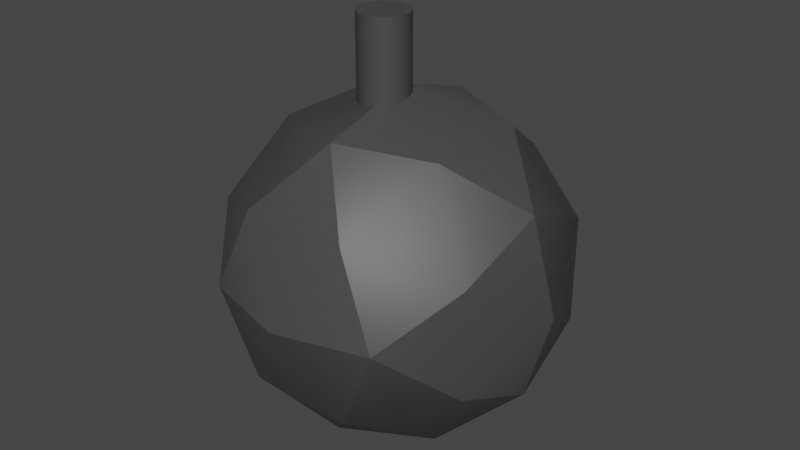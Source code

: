 # Source: bomb.blend  (saved by Blender 2.83.18; exported with 4.5.12 LTS)
import bpy
from mathutils import Matrix  # noqa: F401  (used for matrix-valued properties, if any)

bpy.ops.wm.read_factory_settings(use_empty=True)
scene = bpy.context.scene
scene.name = 'Scene'

# ---- collections
col_collection = bpy.data.collections.new('Collection'); scene.collection.children.link(col_collection)

# ---- materials (node trees are filled in below, after node groups)
mat_custom1 = bpy.data.materials.new('custom1')
mat_custom1.use_backface_culling = True
mat_custom1.use_transparent_shadow = False
mat_custom1.diffuse_color = (0.06178, 0.06178, 0.06178, 1.0)

# ---- material node trees
mat_custom1.use_nodes = True; mat_custom1.node_tree.nodes.clear()
_N = mat_custom1.node_tree.nodes; _L = mat_custom1.node_tree.links
n0 = _N.new('ShaderNodeBsdfPrincipled'); n0.name = 'Principled BSDF'; n0.location = (10, 300)
n0.distribution = 'GGX'
n0.subsurface_method = 'BURLEY'
n0.inputs[0].default_value = (0.06178, 0.06178, 0.06178, 1.0)
n0.inputs[3].default_value = 1.45
n0.inputs[27].default_value = (0.0, 0.0, 0.0, 1.0)
n0.inputs[28].default_value = 1.0
n1 = _N.new('ShaderNodeOutputMaterial'); n1.name = 'Material Output'; n1.location = (320, 270)
_L.new(n0.outputs[0], n1.inputs[0])
n1.is_active_output = True

# ---- world
world_world = bpy.data.worlds.new('World'); scene.world = world_world
world_world.use_nodes = True; world_world.node_tree.nodes.clear()
_N = world_world.node_tree.nodes; _L = world_world.node_tree.links
n0 = _N.new('ShaderNodeOutputWorld'); n0.name = 'World Output'; n0.location = (300, 300)
n1 = _N.new('ShaderNodeBackground'); n1.name = 'Background'; n1.location = (10, 300)
n1.inputs[0].default_value = (0.05088, 0.05088, 0.05088, 1.0)
_L.new(n1.outputs[0], n0.inputs[0])
n0.is_active_output = True
world_world.color = (0.05088, 0.05088, 0.05088)
world_world.use_sun_shadow = False
world_world.sun_shadow_jitter_overblur = 0.0

# ---- meshes
me_mesh_0 = bpy.data.meshes.new('Mesh_0')
me_mesh_0.from_pydata([(-0.4045, 0.25, 0.6545), (-0.5, 2.888e-15, 0.5), (-0.4253, 2.888e-15, 0.7629), (-0.4045, 0.25, 0.3455), (-0.4253, 2.888e-15, 0.2371), (-0.2629, 0.4253, 0.5), (-0.25, -0.1545, 0.9045), (-0.4045, -0.25, 0.6545), (-0.1545, -0.4045, 0.75), (-1.083e-15, -0.2629, 0.9253), (-0.25, -0.1545, 0.9045), (-0.1545, -0.4045, 0.75), (-0.4253, 2.888e-15, 0.7629), (-0.1545, -0.4045, 0.75), (-0.4045, -0.25, 0.6545), (-0.2629, -0.4253, 0.5), (-0.1545, 0.4045, 0.75), (-0.2629, 0.4253, 0.5), (-0.4045, 0.25, 0.6545), (-0.25, 0.1545, 0.9045), (-0.1545, 0.4045, 0.75), (-0.4045, 0.25, 0.6545), (-1.083e-15, 0.2629, 0.9253), (-0.1545, 0.4045, 0.75), (-0.25, 0.1545, 0.9045), (-0.4253, 2.888e-15, 0.7629), (0.4253, 2.888e-15, 0.2371), (0.25, -0.1545, 0.09549), (0.25, 0.1545, 0.09549), (-1.083e-15, 2.888e-15, 1.924e-30), (-1.083e-15, -0.2629, 0.07467), (-1.083e-15, 0.2629, 0.07467), (-1.083e-15, 2.888e-15, 1.0), (-0.25, 0.1545, 0.9045), (-0.25, -0.1545, 0.9045), (-1.083e-15, 0.2629, 0.9253), (-1.083e-15, -0.2629, 0.9253), (-0.4253, 2.888e-15, 0.7629), (-1.083e-15, 0.2629, 0.07467), (-0.25, 0.1545, 0.09549), (-0.1545, 0.4045, 0.25), (-0.4045, 0.25, 0.3455), (-0.1545, 0.4045, 0.25), (-0.25, 0.1545, 0.09549), (-0.4253, 2.888e-15, 0.2371), (-0.2629, 0.4253, 0.5), (-0.1545, 0.4045, 0.25), (-0.4045, 0.25, 0.3455), (-0.2629, -0.4253, 0.5), (-0.4045, -0.25, 0.3455), (-0.1545, -0.4045, 0.25), (-0.4045, -0.25, 0.3455), (-0.25, -0.1545, 0.09549), (-0.1545, -0.4045, 0.25), (-1.083e-15, -0.2629, 0.07467), (-0.1545, -0.4045, 0.25), (-0.25, -0.1545, 0.09549), (-0.4253, 2.888e-15, 0.2371), (0.25, -0.1545, 0.09549), (0.1545, -0.4045, 0.25), (-1.083e-15, -0.2629, 0.07467), (0.4045, -0.25, 0.3455), (0.1545, -0.4045, 0.25), (0.25, -0.1545, 0.09549), (0.4253, 2.888e-15, 0.2371), (0.2629, -0.4253, 0.5), (0.1545, -0.4045, 0.25), (0.4045, -0.25, 0.3455), (0.2629, 0.4253, 0.5), (0.1545, 0.4045, 0.25), (-1.083e-15, 0.5, 0.5), (-0.1545, 0.4045, 0.25), (-1.083e-15, 0.2629, 0.07467), (-0.2629, 0.4253, 0.5), (0.4253, 2.888e-15, 0.7629), (0.25, 0.1545, 0.9045), (0.25, -0.1545, 0.9045), (-1.083e-15, 2.888e-15, 1.0), (-1.083e-15, -0.2629, 0.9253), (-1.083e-15, 0.2629, 0.9253), (-1.083e-15, -0.5, 0.5), (0.1545, -0.4045, 0.25), (0.2629, -0.4253, 0.5), (-0.1545, -0.4045, 0.25), (-1.083e-15, -0.2629, 0.07467), (-0.2629, -0.4253, 0.5), (0.4045, 0.25, 0.6545), (0.4253, 2.888e-15, 0.7629), (0.5, 2.888e-15, 0.5), (0.4045, 0.25, 0.3455), (0.4253, 2.888e-15, 0.2371), (0.2629, 0.4253, 0.5), (0.4045, 0.25, 0.6545), (0.25, 0.1545, 0.9045), (0.4253, 2.888e-15, 0.7629), (0.1545, 0.4045, 0.75), (0.25, 0.1545, 0.9045), (0.1545, 0.4045, 0.75), (-1.083e-15, 0.2629, 0.9253), (0.1545, 0.4045, 0.75), (0.4045, 0.25, 0.6545), (0.2629, 0.4253, 0.5), (-1.083e-15, 2.888e-15, 1.924e-30), (-0.25, -0.1545, 0.09549), (-0.25, 0.1545, 0.09549), (-1.083e-15, -0.2629, 0.07467), (-0.4253, 2.888e-15, 0.2371), (-1.083e-15, 0.2629, 0.07467), (-0.5, 2.888e-15, 0.5), (-0.4045, -0.25, 0.3455), (-0.4045, -0.25, 0.6545), (-0.4253, 2.888e-15, 0.7629), (-0.4253, 2.888e-15, 0.2371), (-0.2629, -0.4253, 0.5), (0.4045, -0.25, 0.6545), (0.2629, -0.4253, 0.5), (0.4045, -0.25, 0.3455), (0.5, 2.888e-15, 0.5), (0.4253, 2.888e-15, 0.7629), (0.4253, 2.888e-15, 0.2371), (-0.1545, 0.4045, 0.75), (-1.083e-15, 0.5, 0.5), (-0.2629, 0.4253, 0.5), (0.1545, 0.4045, 0.75), (0.2629, 0.4253, 0.5), (-1.083e-15, 0.2629, 0.9253), (0.4045, 0.25, 0.3455), (0.4253, 2.888e-15, 0.2371), (0.25, 0.1545, 0.09549), (0.1545, 0.4045, 0.25), (0.25, 0.1545, 0.09549), (-1.083e-15, 0.2629, 0.07467), (0.1545, 0.4045, 0.25), (0.2629, 0.4253, 0.5), (0.4045, 0.25, 0.3455), (0.1545, 0.4045, 0.25), (-1.083e-15, -0.2629, 0.9253), (-0.1545, -0.4045, 0.75), (0.1545, -0.4045, 0.75), (-1.083e-15, -0.5, 0.5), (0.2629, -0.4253, 0.5), (-0.2629, -0.4253, 0.5), (0.25, -0.1545, 0.9045), (-1.083e-15, -0.2629, 0.9253), (0.1545, -0.4045, 0.75), (0.25, -0.1545, 0.9045), (0.1545, -0.4045, 0.75), (0.4045, -0.25, 0.6545), (0.4253, 2.888e-15, 0.7629), (0.1545, -0.4045, 0.75), (0.2629, -0.4253, 0.5), (0.4045, -0.25, 0.6545), (-0.09755, -0.04663, 1.2), (-0.09035, -0.064, 0.2), (-0.09035, -0.064, 1.2), (-0.09755, -0.04663, 0.2), (-0.1, -0.028, 1.2), (-0.1, -0.028, 0.2), (-0.09755, -0.009365, 1.2), (-0.09755, -0.009365, 0.2), (-0.09035, 0.008, 1.2), (-0.09035, 0.008, 0.2), (-0.07891, -0.07891, 0.2), (-0.07891, -0.07891, 1.2), (-0.07891, 0.02291, 1.2), (-0.07891, 0.02291, 0.2), (-0.07891, 0.02291, 1.2), (-0.064, 0.03435, 0.2), (-0.07891, 0.02291, 0.2), (-0.064, 0.03435, 1.2), (-0.04663, 0.04155, 0.2), (-0.04663, 0.04155, 1.2), (-0.028, 0.044, 0.2), (-0.028, 0.044, 1.2), (-0.009365, 0.04155, 0.2), (-0.009365, 0.04155, 1.2), (-0.07891, -0.07891, 0.2), (-0.064, -0.09035, 1.2), (-0.07891, -0.07891, 1.2), (-0.064, -0.09035, 0.2), (-0.04663, -0.09755, 1.2), (-0.04663, -0.09755, 0.2), (-0.028, -0.1, 1.2), (-0.028, -0.1, 0.2), (-0.009365, -0.09755, 1.2), (-0.009365, -0.09755, 0.2), (0.008, 0.03435, 0.2), (0.008, 0.03435, 1.2), (0.02291, 0.02291, 0.2), (0.02291, 0.02291, 1.2), (0.03435, 0.008, 1.2), (0.02291, 0.02291, 0.2), (0.02291, 0.02291, 1.2), (0.03435, 0.008, 0.2), (0.04155, -0.009365, 1.2), (0.04155, -0.009365, 0.2), (0.044, -0.028, 1.2), (0.044, -0.028, 0.2), (0.04155, -0.04663, 1.2), (0.04155, -0.04663, 0.2), (0.03435, -0.064, 1.2), (0.03435, -0.064, 0.2), (0.02291, -0.07891, 1.2), (0.02291, -0.07891, 0.2), (0.02291, -0.07891, 1.2), (0.008, -0.09035, 0.2), (0.02291, -0.07891, 0.2), (0.008, -0.09035, 1.2), (-0.09755, -0.009365, 0.2), (-0.09755, -0.04663, 0.2), (-0.1, -0.028, 0.2), (-0.09755, -0.04663, 0.2), (-0.09755, -0.009365, 0.2), (-0.09035, -0.064, 0.2), (-0.09035, -0.064, 0.2), (-0.09755, -0.009365, 0.2), (-0.09035, 0.008, 0.2), (-0.09035, -0.064, 0.2), (-0.09035, 0.008, 0.2), (-0.07891, -0.07891, 0.2), (-0.07891, -0.07891, 0.2), (-0.09035, 0.008, 0.2), (-0.07891, 0.02291, 0.2), (-0.07891, -0.07891, 0.2), (-0.07891, 0.02291, 0.2), (-0.064, -0.09035, 0.2), (-0.064, -0.09035, 0.2), (-0.07891, 0.02291, 0.2), (-0.064, 0.03435, 0.2), (-0.064, -0.09035, 0.2), (-0.064, 0.03435, 0.2), (-0.04663, -0.09755, 0.2), (-0.04663, -0.09755, 0.2), (-0.064, 0.03435, 0.2), (-0.04663, 0.04155, 0.2), (-0.04663, -0.09755, 0.2), (-0.04663, 0.04155, 0.2), (-0.028, 0.044, 0.2), (-0.04663, -0.09755, 0.2), (-0.028, 0.044, 0.2), (-0.028, -0.1, 0.2), (-0.028, -0.1, 0.2), (-0.028, 0.044, 0.2), (-0.009365, 0.04155, 0.2), (-0.028, -0.1, 0.2), (-0.009365, 0.04155, 0.2), (-0.009365, -0.09755, 0.2), (-0.009365, -0.09755, 0.2), (-0.009365, 0.04155, 0.2), (0.008, -0.09035, 0.2), (0.008, -0.09035, 0.2), (-0.009365, 0.04155, 0.2), (0.008, 0.03435, 0.2), (0.008, -0.09035, 0.2), (0.008, 0.03435, 0.2), (0.02291, -0.07891, 0.2), (0.02291, -0.07891, 0.2), (0.008, 0.03435, 0.2), (0.02291, 0.02291, 0.2), (0.02291, -0.07891, 0.2), (0.02291, 0.02291, 0.2), (0.03435, -0.064, 0.2), (0.03435, -0.064, 0.2), (0.02291, 0.02291, 0.2), (0.03435, 0.008, 0.2), (0.03435, -0.064, 0.2), (0.03435, 0.008, 0.2), (0.04155, -0.04663, 0.2), (0.04155, -0.04663, 0.2), (0.03435, 0.008, 0.2), (0.04155, -0.009365, 0.2), (0.04155, -0.04663, 0.2), (0.04155, -0.009365, 0.2), (0.044, -0.028, 0.2), (-0.09755, -0.04663, 1.2), (-0.09755, -0.009365, 1.2), (-0.1, -0.028, 1.2), (-0.09755, -0.009365, 1.2), (-0.09755, -0.04663, 1.2), (-0.09035, -0.064, 1.2), (-0.09755, -0.009365, 1.2), (-0.09035, -0.064, 1.2), (-0.09035, 0.008, 1.2), (-0.09035, 0.008, 1.2), (-0.09035, -0.064, 1.2), (-0.07891, -0.07891, 1.2), (-0.07891, 0.02291, 1.2), (-0.07891, 0.02291, 1.2), (-0.07891, -0.07891, 1.2), (-0.064, -0.09035, 1.2), (-0.07891, 0.02291, 1.2), (-0.064, -0.09035, 1.2), (-0.064, 0.03435, 1.2), (-0.064, 0.03435, 1.2), (-0.064, -0.09035, 1.2), (-0.04663, -0.09755, 1.2), (-0.064, 0.03435, 1.2), (-0.04663, -0.09755, 1.2), (-0.04663, 0.04155, 1.2), (-0.04663, 0.04155, 1.2), (-0.04663, -0.09755, 1.2), (-0.028, -0.1, 1.2), (-0.04663, 0.04155, 1.2), (-0.028, -0.1, 1.2), (-0.028, 0.044, 1.2), (-0.028, 0.044, 1.2), (-0.028, -0.1, 1.2), (-0.009365, -0.09755, 1.2), (-0.028, 0.044, 1.2), (-0.009365, -0.09755, 1.2), (-0.009365, 0.04155, 1.2), (-0.009365, 0.04155, 1.2), (-0.009365, -0.09755, 1.2), (0.008, -0.09035, 1.2), (0.008, 0.03435, 1.2), (0.008, 0.03435, 1.2), (0.008, -0.09035, 1.2), (0.02291, -0.07891, 1.2), (0.008, 0.03435, 1.2), (0.02291, -0.07891, 1.2), (0.02291, 0.02291, 1.2), (0.02291, 0.02291, 1.2), (0.02291, -0.07891, 1.2), (0.03435, -0.064, 1.2), (0.02291, 0.02291, 1.2), (0.03435, -0.064, 1.2), (0.03435, 0.008, 1.2), (0.03435, 0.008, 1.2), (0.03435, -0.064, 1.2), (0.04155, -0.04663, 1.2), (0.03435, 0.008, 1.2), (0.04155, -0.04663, 1.2), (0.04155, -0.009365, 1.2), (0.04155, -0.009365, 1.2), (0.04155, -0.04663, 1.2), (0.044, -0.028, 1.2)], [], [(0, 1, 2), (3, 1, 0), (3, 4, 1), (5, 3, 0), (6, 7, 8), (9, 10, 11), (12, 7, 6), (13, 14, 15), (16, 17, 18), (19, 20, 21), (22, 23, 24), (21, 25, 19), (26, 27, 28), (27, 29, 28), (27, 30, 29), (28, 29, 31), (32, 33, 34), (35, 33, 32), (32, 34, 36), (33, 37, 34), (38, 39, 40), (41, 42, 43), (41, 43, 44), (45, 46, 47), (48, 49, 50), (51, 52, 53), (54, 55, 56), (57, 52, 51), (58, 59, 60), (61, 62, 63), (64, 61, 63), (65, 66, 67), (68, 69, 70), (70, 69, 71), (69, 72, 71), (70, 71, 73), (74, 75, 76), (75, 77, 76), (76, 77, 78), (75, 79, 77), (80, 81, 82), (80, 83, 81), (83, 84, 81), (85, 83, 80), (86, 87, 88), (86, 88, 89), (89, 88, 90), (91, 86, 89), (92, 93, 94), (93, 92, 95), (96, 97, 98), (99, 100, 101), (102, 103, 104), (105, 103, 102), (103, 106, 104), (102, 104, 107), (108, 109, 110), (108, 110, 111), (112, 109, 108), (109, 113, 110), (114, 115, 116), (117, 114, 116), (118, 114, 117), (117, 116, 119), (120, 121, 122), (123, 121, 120), (123, 124, 121), (125, 123, 120), (126, 127, 128), (126, 128, 129), (130, 131, 132), (133, 134, 135), (136, 137, 138), (137, 139, 138), (138, 139, 140), (137, 141, 139), (142, 143, 144), (145, 146, 147), (148, 145, 147), (149, 150, 151), (152, 153, 154), (153, 152, 155), (156, 155, 152), (155, 156, 157), (158, 157, 156), (157, 158, 159), (160, 159, 158), (159, 160, 161), (162, 154, 153), (154, 162, 163), (164, 161, 160), (161, 164, 165), (166, 167, 168), (167, 166, 169), (169, 170, 167), (170, 169, 171), (171, 172, 170), (172, 171, 173), (173, 174, 172), (174, 173, 175), (176, 177, 178), (177, 176, 179), (179, 180, 177), (180, 179, 181), (181, 182, 180), (182, 181, 183), (183, 184, 182), (184, 183, 185), (175, 186, 174), (186, 175, 187), (187, 188, 186), (188, 187, 189), (190, 191, 192), (191, 190, 193), (194, 193, 190), (193, 194, 195), (196, 195, 194), (195, 196, 197), (198, 197, 196), (197, 198, 199), (200, 199, 198), (199, 200, 201), (202, 201, 200), (201, 202, 203), (204, 205, 206), (205, 204, 207), (207, 185, 205), (185, 207, 184), (208, 209, 210), (211, 212, 213), (214, 215, 216), (217, 218, 219), (220, 221, 222), (223, 224, 225), (226, 227, 228), (229, 230, 231), (232, 233, 234), (235, 236, 237), (238, 239, 240), (241, 242, 243), (244, 245, 246), (247, 248, 249), (250, 251, 252), (253, 254, 255), (256, 257, 258), (259, 260, 261), (262, 263, 264), (265, 266, 267), (268, 269, 270), (271, 272, 273), (274, 275, 276), (277, 278, 279), (280, 281, 282), (283, 284, 285), (283, 285, 286), (287, 288, 289), (290, 291, 292), (293, 294, 295), (296, 297, 298), (299, 300, 301), (302, 303, 304), (305, 306, 307), (308, 309, 310), (311, 312, 313), (311, 313, 314), (315, 316, 317), (318, 319, 320), (321, 322, 323), (324, 325, 326), (327, 328, 329), (330, 331, 332), (333, 334, 335)])
me_mesh_0.polygons.foreach_set('use_smooth', [1, 1, 1, 1, 1, 1, 1, 1, 1, 1, 1, 1, 1, 1, 1, 1, 1, 1, 1, 1, 1, 1, 1, 1, 1, 1, 1, 1, 1, 1, 1, 1, 1, 1, 1, 1, 1, 1, 1, 1, 1, 1, 1, 1, 1, 1, 1, 1, 1, 1, 1, 1, 1, 1, 1, 1, 1, 1, 1, 1, 1, 1, 1, 1, 1, 1, 1, 1, 1, 1, 1, 1, 1, 1, 1, 1, 1, 1, 1, 1, 1, 1, 1, 1, 1, 1, 1, 1, 1, 1, 1, 1, 1, 1, 1, 1, 1, 1, 1, 1, 1, 1, 1, 1, 1, 1, 1, 1, 1, 1, 1, 1, 1, 1, 1, 1, 1, 1, 1, 1, 1, 1, 1, 1, 1, 1, 1, 1, 0, 0, 0, 0, 0, 0, 0, 0, 1, 0, 0, 0, 0, 0, 0, 0, 0, 0, 0, 0, 0, 0, 0, 0, 0, 0, 0, 0, 0, 0, 1, 0, 0, 0, 0, 0, 0, 0, 0, 0, 0, 0, 0, 0])
_uv = me_mesh_0.uv_layers.new(name='UVMap')
_uv.uv.foreach_set('vector', [4.75, 0.6545, 5.0, 0.5, 5.0, 0.7629, 4.75, 0.3455, 5.0, 0.5, 4.75, 0.6545, 4.75, 0.3455, 5.0, 0.2371, 5.0, 0.5, 4.575, 0.5, 4.75, 0.3455, 4.75, 0.6545, 5.155, 0.9045, 5.25, 0.6545, 5.405, 0.75, 1.0, -5.263, 0.75, -5.155, 0.8455, -5.405, 5.0, 0.7629, 5.25, 0.6545, 5.155, 0.9045, 0.8455, 0.75, 0.5955, 0.6545, 0.7371, 0.5, -0.8455, 0.75, -0.7371, 0.5, -0.5955, 0.6545, 4.845, 0.9045, 4.595, 0.75, 4.75, 0.6545, 1.0, -4.737, 0.8455, -4.595, 0.75, -4.845, 4.75, 0.6545, 5.0, 0.7629, 4.845, 0.9045, 1.425, 5.0, 1.25, 5.155, 1.25, 4.845, 1.25, 5.155, 1.0, 5.0, 1.25, 4.845, 1.25, 5.155, 1.0, 5.263, 1.0, 5.0, 1.25, 4.845, 1.0, 5.0, 1.0, 4.737, 1.0, -5.0, 0.75, -4.845, 0.75, -5.155, 1.0, -4.737, 0.75, -4.845, 1.0, -5.0, 1.0, -5.0, 0.75, -5.155, 1.0, -5.263, 0.75, -4.845, 0.5747, -5.0, 0.75, -5.155, 1.0, 4.737, 0.75, 4.845, 0.8455, 4.595, 4.75, 0.3455, 4.595, 0.25, 4.845, 0.09549, 4.75, 0.3455, 4.845, 0.09549, 5.0, 0.2371, -0.7371, 0.5, -0.8455, 0.25, -0.5955, 0.3455, 0.7371, 0.5, 0.5955, 0.3455, 0.8455, 0.25, 5.25, 0.3455, 5.155, 0.09549, 5.405, 0.25, 1.0, 5.263, 0.8455, 5.405, 0.75, 5.155, 5.0, 0.2371, 5.155, 0.09549, 5.25, 0.3455, 1.25, 5.155, 1.155, 5.405, 1.0, 5.263, -5.25, 0.3455, -5.405, 0.25, -5.155, 0.09549, -5.0, 0.2371, -5.25, 0.3455, -5.155, 0.09549, 1.263, 0.5, 1.155, 0.25, 1.405, 0.3455, -1.263, 0.5, -1.155, 0.25, -1.0, 0.5, -1.0, 0.5, -1.155, 0.25, -0.8455, 0.25, -1.155, 0.25, -1.0, 0.07467, -0.8455, 0.25, -1.0, 0.5, -0.8455, 0.25, -0.7371, 0.5, 1.425, -5.0, 1.25, -4.845, 1.25, -5.155, 1.25, -4.845, 1.0, -5.0, 1.25, -5.155, 1.25, -5.155, 1.0, -5.0, 1.0, -5.263, 1.25, -4.845, 1.0, -4.737, 1.0, -5.0, 1.0, 0.5, 1.155, 0.25, 1.263, 0.5, 1.0, 0.5, 0.8455, 0.25, 1.155, 0.25, 0.8455, 0.25, 1.0, 0.07467, 1.155, 0.25, 0.7371, 0.5, 0.8455, 0.25, 1.0, 0.5, -4.75, 0.6545, -5.0, 0.7629, -5.0, 0.5, -4.75, 0.6545, -5.0, 0.5, -4.75, 0.3455, -4.75, 0.3455, -5.0, 0.5, -5.0, 0.2371, -4.575, 0.5, -4.75, 0.6545, -4.75, 0.3455, -4.75, 0.6545, -4.845, 0.9045, -5.0, 0.7629, -4.845, 0.9045, -4.75, 0.6545, -4.595, 0.75, 1.25, -4.845, 1.155, -4.595, 1.0, -4.737, -1.155, 0.75, -1.405, 0.6545, -1.263, 0.5, 1.0, 5.0, 0.75, 5.155, 0.75, 4.845, 1.0, 5.263, 0.75, 5.155, 1.0, 5.0, 0.75, 5.155, 0.5747, 5.0, 0.75, 4.845, 1.0, 5.0, 0.75, 4.845, 1.0, 4.737, 5.0, 0.5, 5.25, 0.3455, 5.25, 0.6545, 5.0, 0.5, 5.25, 0.6545, 5.0, 0.7629, 5.0, 0.2371, 5.25, 0.3455, 5.0, 0.5, 5.25, 0.3455, 5.425, 0.5, 5.25, 0.6545, -5.25, 0.6545, -5.425, 0.5, -5.25, 0.3455, -5.0, 0.5, -5.25, 0.6545, -5.25, 0.3455, -5.0, 0.7629, -5.25, 0.6545, -5.0, 0.5, -5.0, 0.5, -5.25, 0.3455, -5.0, 0.2371, -0.8455, 0.75, -1.0, 0.5, -0.7371, 0.5, -1.155, 0.75, -1.0, 0.5, -0.8455, 0.75, -1.155, 0.75, -1.263, 0.5, -1.0, 0.5, -1.0, 0.9253, -1.155, 0.75, -0.8455, 0.75, -4.75, 0.3455, -5.0, 0.2371, -4.845, 0.09549, -4.75, 0.3455, -4.845, 0.09549, -4.595, 0.25, 1.25, 4.845, 1.0, 4.737, 1.155, 4.595, -1.263, 0.5, -1.405, 0.3455, -1.155, 0.25, 1.0, 0.9253, 0.8455, 0.75, 1.155, 0.75, 0.8455, 0.75, 1.0, 0.5, 1.155, 0.75, 1.155, 0.75, 1.0, 0.5, 1.263, 0.5, 0.8455, 0.75, 0.7371, 0.5, 1.0, 0.5, 1.25, -5.155, 1.0, -5.263, 1.155, -5.405, -5.155, 0.9045, -5.405, 0.75, -5.25, 0.6545, -5.0, 0.7629, -5.155, 0.9045, -5.25, 0.6545, 1.155, 0.75, 1.263, 0.5, 1.405, 0.6545, 0.04663, 1.2, 0.064, 0.2, 0.064, 1.2, 0.064, 0.2, 0.04663, 1.2, 0.04663, 0.2, 0.028, 1.2, 0.04663, 0.2, 0.04663, 1.2, 0.04663, 0.2, 0.028, 1.2, 0.028, 0.2, 0.009365, 1.2, 0.028, 0.2, 0.028, 1.2, 0.028, 0.2, 0.009365, 1.2, 0.009365, 0.2, -0.008, 1.2, 0.009365, 0.2, 0.009365, 1.2, 0.009365, 0.2, -0.008, 1.2, -0.008, 0.2, 0.07891, 0.2, 0.064, 1.2, 0.064, 0.2, 0.064, 1.2, 0.07891, 0.2, 0.07891, 1.2, -0.02291, 1.2, -0.008, 0.2, -0.008, 1.2, -0.008, 0.2, -0.02291, 1.2, -0.02291, 0.2, 0.07891, 1.2, 0.064, 0.2, 0.07891, 0.2, 0.064, 0.2, 0.07891, 1.2, 0.064, 1.2, 0.064, 1.2, 0.04663, 0.2, 0.064, 0.2, 0.04663, 0.2, 0.064, 1.2, 0.04663, 1.2, 0.04663, 1.2, 0.028, 0.2, 0.04663, 0.2, 0.028, 0.2, 0.04663, 1.2, 0.028, 1.2, 0.028, 1.2, 0.009365, 0.2, 0.028, 0.2, 0.009365, 0.2, 0.028, 1.2, 0.009365, 1.2, -0.07891, 0.2, -0.064, 1.2, -0.07891, 1.2, -0.064, 1.2, -0.07891, 0.2, -0.064, 0.2, -0.064, 0.2, -0.04663, 1.2, -0.064, 1.2, -0.04663, 1.2, -0.064, 0.2, -0.04663, 0.2, -0.04663, 0.2, -0.028, 1.2, -0.04663, 1.2, -0.028, 1.2, -0.04663, 0.2, -0.028, 0.2, -0.028, 0.2, -0.009365, 1.2, -0.028, 1.2, -0.009365, 1.2, -0.028, 0.2, -0.009365, 0.2, 0.009365, 1.2, -0.008, 0.2, 0.009365, 0.2, -0.008, 0.2, 0.009365, 1.2, -0.008, 1.2, -0.008, 1.2, -0.02291, 0.2, -0.008, 0.2, -0.02291, 0.2, -0.008, 1.2, -0.02291, 1.2, 0.008, 1.2, 0.02291, 0.2, 0.02291, 1.2, 0.02291, 0.2, 0.008, 1.2, 0.008, 0.2, -0.009365, 1.2, 0.008, 0.2, 0.008, 1.2, 0.008, 0.2, -0.009365, 1.2, -0.009365, 0.2, -0.028, 1.2, -0.009365, 0.2, -0.009365, 1.2, -0.009365, 0.2, -0.028, 1.2, -0.028, 0.2, -0.04663, 1.2, -0.028, 0.2, -0.028, 1.2, -0.028, 0.2, -0.04663, 1.2, -0.04663, 0.2, -0.064, 1.2, -0.04663, 0.2, -0.04663, 1.2, -0.04663, 0.2, -0.064, 1.2, -0.064, 0.2, -0.07891, 1.2, -0.064, 0.2, -0.064, 1.2, -0.064, 0.2, -0.07891, 1.2, -0.07891, 0.2, 0.02291, 1.2, 0.008, 0.2, 0.02291, 0.2, 0.008, 0.2, 0.02291, 1.2, 0.008, 1.2, 0.008, 1.2, -0.009365, 0.2, 0.008, 0.2, -0.009365, 0.2, 0.008, 1.2, -0.009365, 1.2, -0.09755, 0.009365, -0.09755, 0.04663, -0.1, 0.028, -0.09755, 0.04663, -0.09755, 0.009365, -0.09035, 0.064, -0.09035, 0.064, -0.09755, 0.009365, -0.09035, -0.008, -0.09035, 0.064, -0.09035, -0.008, -0.07891, 0.07891, -0.07891, 0.07891, -0.09035, -0.008, -0.07891, -0.02291, -0.07891, 0.07891, -0.07891, -0.02291, -0.064, 0.09035, -0.064, 0.09035, -0.07891, -0.02291, -0.064, -0.03435, -0.064, 0.09035, -0.064, -0.03435, -0.04663, 0.09755, -0.04663, 0.09755, -0.064, -0.03435, -0.04663, -0.04155, -0.04663, 0.09755, -0.04663, -0.04155, -0.028, -0.044, -0.04663, 0.09755, -0.028, -0.044, -0.028, 0.1, -0.028, 0.1, -0.028, -0.044, -0.009365, -0.04155, -0.028, 0.1, -0.009365, -0.04155, -0.009365, 0.09755, -0.009365, 0.09755, -0.009365, -0.04155, 0.008, 0.09035, 0.008, 0.09035, -0.009365, -0.04155, 0.008, -0.03435, 0.008, 0.09035, 0.008, -0.03435, 0.02291, 0.07891, 0.02291, 0.07891, 0.008, -0.03435, 0.02291, -0.02291, 0.02291, 0.07891, 0.02291, -0.02291, 0.03435, 0.064, 0.03435, 0.064, 0.02291, -0.02291, 0.03435, -0.008, 0.03435, 0.064, 0.03435, -0.008, 0.04155, 0.04663, 0.04155, 0.04663, 0.03435, -0.008, 0.04155, 0.009365, 0.04155, 0.04663, 0.04155, 0.009365, 0.044, 0.028, -0.09755, -0.04663, -0.09755, -0.009365, -0.1, -0.028, -0.09755, -0.009365, -0.09755, -0.04663, -0.09035, -0.064, -0.09755, -0.009365, -0.09035, -0.064, -0.09035, 0.008, -0.09035, 0.008, -0.09035, -0.064, -0.07891, -0.07891, -0.09035, 0.008, -0.07891, -0.07891, -0.07891, 0.02291, -0.07891, 0.02291, -0.07891, -0.07891, -0.064, -0.09035, -0.07891, 0.02291, -0.064, -0.09035, -0.064, 0.03435, -0.064, 0.03435, -0.064, -0.09035, -0.04663, -0.09755, -0.064, 0.03435, -0.04663, -0.09755, -0.04663, 0.04155, -0.04663, 0.04155, -0.04663, -0.09755, -0.028, -0.1, -0.04663, 0.04155, -0.028, -0.1, -0.028, 0.044, -0.028, 0.044, -0.028, -0.1, -0.009365, -0.09755, -0.028, 0.044, -0.009365, -0.09755, -0.009365, 0.04155, -0.009365, 0.04155, -0.009365, -0.09755, 0.008, -0.09035, -0.009365, 0.04155, 0.008, -0.09035, 0.008, 0.03435, 0.008, 0.03435, 0.008, -0.09035, 0.02291, -0.07891, 0.008, 0.03435, 0.02291, -0.07891, 0.02291, 0.02291, 0.02291, 0.02291, 0.02291, -0.07891, 0.03435, -0.064, 0.02291, 0.02291, 0.03435, -0.064, 0.03435, 0.008, 0.03435, 0.008, 0.03435, -0.064, 0.04155, -0.04663, 0.03435, 0.008, 0.04155, -0.04663, 0.04155, -0.009365, 0.04155, -0.009365, 0.04155, -0.04663, 0.044, -0.028])
me_mesh_0.materials.append(mat_custom1)
me_mesh_0.use_remesh_fix_poles = True
me_mesh_0.use_remesh_preserve_attributes = False
me_mesh_0.use_mirror_vertex_groups = False
me_mesh_0.update()
me_mesh_0.normals_split_custom_set([tuple(v) for v in zip(*[iter([-0.9108, 0.4031, 0.08942, -0.966, 0.2585, 1.025e-08, -0.9435, 0.1947, 0.268, -0.9108, 0.4031, -0.08942, -0.966, 0.2585, 1.025e-08, -0.9108, 0.4031, 0.08942, -0.9108, 0.4031, -0.08942, -0.9435, 0.1947, -0.268, -0.966, 0.2585, 1.025e-08, -0.7779, 0.6284, 0.0, -0.9108, 0.4031, -0.08942, -0.9108, 0.4031, 0.08942, -0.5629, -0.5076, 0.6523, -0.6523, -0.5629, 0.5076, -0.5076, -0.6523, 0.5629, -0.3151, -0.5831, 0.7488, -0.5629, -0.5076, 0.6523, -0.5076, -0.6523, 0.5629, -0.7488, -0.3151, 0.5831, -0.6523, -0.5629, 0.5076, -0.5629, -0.5076, 0.6523, -0.5076, -0.6523, 0.5629, -0.6523, -0.5629, 0.5076, -0.5831, -0.7488, 0.3151, -0.5076, 0.6523, 0.5629, -0.5831, 0.7488, 0.3151, -0.6523, 0.5629, 0.5076, -0.5629, 0.5076, 0.6523, -0.5076, 0.6523, 0.5629, -0.6523, 0.5629, 0.5076, -0.3151, 0.5831, 0.7488, -0.5076, 0.6523, 0.5629, -0.5629, 0.5076, 0.6523, -0.6523, 0.5629, 0.5076, -0.7488, 0.3151, 0.5831, -0.5629, 0.5076, 0.6523, 0.6284, 0.0, -0.7779, 0.4031, -0.08942, -0.9108, 0.4031, 0.08942, -0.9108, 0.4031, -0.08942, -0.9108, 0.2585, 0.0, -0.966, 0.4031, 0.08942, -0.9108, 0.4031, -0.08942, -0.9108, 0.1947, -0.268, -0.9435, 0.2585, 0.0, -0.966, 0.4031, 0.08942, -0.9108, 0.2585, 0.0, -0.966, 0.1947, 0.268, -0.9435, -0.2585, -1.025e-08, 0.966, -0.4031, 0.08942, 0.9108, -0.4031, -0.08942, 0.9108, -0.1947, 0.268, 0.9435, -0.4031, 0.08942, 0.9108, -0.2585, -1.025e-08, 0.966, -0.2585, -1.025e-08, 0.966, -0.4031, -0.08942, 0.9108, -0.1947, -0.268, 0.9435, -0.4031, 0.08942, 0.9108, -0.6284, 0.0, 0.7779, -0.4031, -0.08942, 0.9108, -0.3151, 0.5831, -0.7488, -0.5629, 0.5076, -0.6523, -0.5076, 0.6523, -0.5629, -0.6523, 0.5629, -0.5076, -0.5076, 0.6523, -0.5629, -0.5629, 0.5076, -0.6523, -0.6523, 0.5629, -0.5076, -0.5629, 0.5076, -0.6523, -0.7488, 0.3151, -0.5831, -0.5831, 0.7488, -0.3151, -0.5076, 0.6523, -0.5629, -0.6523, 0.5629, -0.5076, -0.5831, -0.7488, -0.3151, -0.6523, -0.5629, -0.5076, -0.5076, -0.6523, -0.5629, -0.6523, -0.5629, -0.5076, -0.5629, -0.5076, -0.6523, -0.5076, -0.6523, -0.5629, -0.3151, -0.5831, -0.7488, -0.5076, -0.6523, -0.5629, -0.5629, -0.5076, -0.6523, -0.7488, -0.3151, -0.5831, -0.5629, -0.5076, -0.6523, -0.6523, -0.5629, -0.5076, 0.5629, -0.5076, -0.6523, 0.5076, -0.6523, -0.5629, 0.3151, -0.5831, -0.7488, 0.6523, -0.5629, -0.5076, 0.5076, -0.6523, -0.5629, 0.5629, -0.5076, -0.6523, 0.7488, -0.3151, -0.5831, 0.6523, -0.5629, -0.5076, 0.5629, -0.5076, -0.6523, 0.5831, -0.7488, -0.3151, 0.5076, -0.6523, -0.5629, 0.6523, -0.5629, -0.5076, 0.268, 0.9435, -0.1947, 0.08942, 0.9108, -0.4031, 0.0, 0.966, -0.2585, 0.0, 0.966, -0.2585, 0.08942, 0.9108, -0.4031, -0.08942, 0.9108, -0.4031, 0.08942, 0.9108, -0.4031, 0.0, 0.7779, -0.6284, -0.08942, 0.9108, -0.4031, 0.0, 0.966, -0.2585, -0.08942, 0.9108, -0.4031, -0.268, 0.9435, -0.1947, 0.6284, 0.0, 0.7779, 0.4031, 0.08942, 0.9108, 0.4031, -0.08942, 0.9108, 0.4031, 0.08942, 0.9108, 0.2585, 0.0, 0.966, 0.4031, -0.08942, 0.9108, 0.4031, -0.08942, 0.9108, 0.2585, 0.0, 0.966, 0.1947, -0.268, 0.9435, 0.4031, 0.08942, 0.9108, 0.1947, 0.268, 0.9435, 0.2585, 0.0, 0.966, 0.0, -0.966, -0.2585, 0.08942, -0.9108, -0.4031, 0.268, -0.9435, -0.1947, 0.0, -0.966, -0.2585, -0.08942, -0.9108, -0.4031, 0.08942, -0.9108, -0.4031, -0.08942, -0.9108, -0.4031, 0.0, -0.7779, -0.6284, 0.08942, -0.9108, -0.4031, -0.268, -0.9435, -0.1947, -0.08942, -0.9108, -0.4031, 0.0, -0.966, -0.2585, 0.9108, 0.4031, 0.08942, 0.9435, 0.1947, 0.268, 0.966, 0.2585, 1.025e-08, 0.9108, 0.4031, 0.08942, 0.966, 0.2585, 1.025e-08, 0.9108, 0.4031, -0.08942, 0.9108, 0.4031, -0.08942, 0.966, 0.2585, 1.025e-08, 0.9435, 0.1947, -0.268, 0.7779, 0.6284, 0.0, 0.9108, 0.4031, 0.08942, 0.9108, 0.4031, -0.08942, 0.6523, 0.5629, 0.5076, 0.5629, 0.5076, 0.6523, 0.7488, 0.3151, 0.5831, 0.5629, 0.5076, 0.6523, 0.6523, 0.5629, 0.5076, 0.5076, 0.6523, 0.5629, 0.5629, 0.5076, 0.6523, 0.5076, 0.6523, 0.5629, 0.3151, 0.5831, 0.7488, 0.5076, 0.6523, 0.5629, 0.6523, 0.5629, 0.5076, 0.5831, 0.7488, 0.3151, -0.2585, 0.0, -0.966, -0.4031, -0.08942, -0.9108, -0.4031, 0.08942, -0.9108, -0.1947, -0.268, -0.9435, -0.4031, -0.08942, -0.9108, -0.2585, 0.0, -0.966, -0.4031, -0.08942, -0.9108, -0.6284, 0.0, -0.7779, -0.4031, 0.08942, -0.9108, -0.2585, 0.0, -0.966, -0.4031, 0.08942, -0.9108, -0.1947, 0.268, -0.9435, -0.966, -0.2585, 1.025e-08, -0.9108, -0.4031, -0.08942, -0.9108, -0.4031, 0.08942, -0.966, -0.2585, 1.025e-08, -0.9108, -0.4031, 0.08942, -0.9435, -0.1947, 0.268, -0.9435, -0.1947, -0.268, -0.9108, -0.4031, -0.08942, -0.966, -0.2585, 1.025e-08, -0.9108, -0.4031, -0.08942, -0.7779, -0.6284, 0.0, -0.9108, -0.4031, 0.08942, 0.9108, -0.4031, 0.08942, 0.7779, -0.6284, 0.0, 0.9108, -0.4031, -0.08942, 0.966, -0.2585, 1.025e-08, 0.9108, -0.4031, 0.08942, 0.9108, -0.4031, -0.08942, 0.9435, -0.1947, 0.268, 0.9108, -0.4031, 0.08942, 0.966, -0.2585, 1.025e-08, 0.966, -0.2585, 1.025e-08, 0.9108, -0.4031, -0.08942, 0.9435, -0.1947, -0.268, -0.08942, 0.9108, 0.4031, 0.0, 0.966, 0.2585, -0.268, 0.9435, 0.1947, 0.08942, 0.9108, 0.4031, 0.0, 0.966, 0.2585, -0.08942, 0.9108, 0.4031, 0.08942, 0.9108, 0.4031, 0.268, 0.9435, 0.1947, 0.0, 0.966, 0.2585, 0.0, 0.7779, 0.6284, 0.08942, 0.9108, 0.4031, -0.08942, 0.9108, 0.4031, 0.6523, 0.5629, -0.5076, 0.7488, 0.3151, -0.5831, 0.5629, 0.5076, -0.6523, 0.6523, 0.5629, -0.5076, 0.5629, 0.5076, -0.6523, 0.5076, 0.6523, -0.5629, 0.5629, 0.5076, -0.6523, 0.3151, 0.5831, -0.7488, 0.5076, 0.6523, -0.5629, 0.5831, 0.7488, -0.3151, 0.6523, 0.5629, -0.5076, 0.5076, 0.6523, -0.5629, 0.0, -0.7779, 0.6284, -0.08942, -0.9108, 0.4031, 0.08942, -0.9108, 0.4031, -0.08942, -0.9108, 0.4031, 0.0, -0.966, 0.2585, 0.08942, -0.9108, 0.4031, 0.08942, -0.9108, 0.4031, 0.0, -0.966, 0.2585, 0.268, -0.9435, 0.1947, -0.08942, -0.9108, 0.4031, -0.268, -0.9435, 0.1947, 0.0, -0.966, 0.2585, 0.5629, -0.5076, 0.6523, 0.3151, -0.5831, 0.7488, 0.5076, -0.6523, 0.5629, 0.5629, -0.5076, 0.6523, 0.5076, -0.6523, 0.5629, 0.6523, -0.5629, 0.5076, 0.7488, -0.3151, 0.5831, 0.5629, -0.5076, 0.6523, 0.6523, -0.5629, 0.5076, 0.5076, -0.6523, 0.5629, 0.5831, -0.7488, 0.3151, 0.6523, -0.5629, 0.5076, -0.9659, -0.2588, 0.0, -0.866, -0.5, 0.0, -0.866, -0.5, 0.0, -0.866, -0.5, 0.0, -0.9659, -0.2588, 0.0, -0.9659, -0.2588, 0.0, -1.0, -6.65e-07, 0.0, -0.9659, -0.2588, 0.0, -0.9659, -0.2588, 0.0, -0.9659, -0.2588, 0.0, -1.0, -6.65e-07, 0.0, -1.0, 6.841e-07, 0.0, -0.9659, 0.2588, 0.0, -1.0, 6.841e-07, 0.0, -1.0, -6.65e-07, 0.0, -1.0, 6.841e-07, 0.0, -0.9659, 0.2588, 0.0, -0.9659, 0.2588, 0.0, -0.866, 0.5, 0.0, -0.9659, 0.2588, 0.0, -0.9659, 0.2588, 0.0, -0.9659, 0.2588, 0.0, -0.866, 0.5, 0.0, -0.866, 0.5, 0.0, -0.7071, -0.7071, 6.266e-06, -0.866, -0.5, 0.0, -0.866, -0.5, 0.0, -0.866, -0.5, 0.0, -0.7071, -0.7071, 6.266e-06, -0.7071, -0.7071, -6.236e-06, -0.7071, 0.7071, -6.266e-06, -0.866, 0.5, 0.0, -0.866, 0.5, 0.0, -0.866, 0.5, 0.0, -0.7071, 0.7071, -6.266e-06, -0.7071, 0.7071, 6.236e-06, -0.7071, 0.7071, -6.236e-06, -0.5, 0.866, 0.0, -0.7071, 0.7071, 6.266e-06, -0.5, 0.866, 0.0, -0.7071, 0.7071, -6.236e-06, -0.5, 0.866, 0.0, -0.5, 0.866, 0.0, -0.2588, 0.9659, 0.0, -0.5, 0.866, 0.0, -0.2588, 0.9659, 0.0, -0.5, 0.866, 0.0, -0.2588, 0.9659, 0.0, -0.2588, 0.9659, 0.0, -6.889e-07, 1.0, 0.0, -0.2588, 0.9659, 0.0, -6.889e-07, 1.0, 0.0, -0.2588, 0.9659, 0.0, 7.033e-07, 1.0, 0.0, 7.033e-07, 1.0, 0.0, 0.2588, 0.9659, 0.0, -6.889e-07, 1.0, 0.0, 0.2588, 0.9659, 0.0, 7.033e-07, 1.0, 0.0, 0.2588, 0.9659, 0.0, -0.7071, -0.7071, 6.236e-06, -0.5, -0.866, 0.0, -0.7071, -0.7071, -6.266e-06, -0.5, -0.866, 0.0, -0.7071, -0.7071, 6.236e-06, -0.5, -0.866, 0.0, -0.5, -0.866, 0.0, -0.2588, -0.9659, 0.0, -0.5, -0.866, 0.0, -0.2588, -0.9659, 0.0, -0.5, -0.866, 0.0, -0.2588, -0.9659, 0.0, -0.2588, -0.9659, 0.0, -6.841e-07, -1.0, 0.0, -0.2588, -0.9659, 0.0, -6.841e-07, -1.0, 0.0, -0.2588, -0.9659, 0.0, 6.985e-07, -1.0, 0.0, 6.985e-07, -1.0, 0.0, 0.2588, -0.9659, 0.0, -6.841e-07, -1.0, 0.0, 0.2588, -0.9659, 0.0, 6.985e-07, -1.0, 0.0, 0.2588, -0.9659, 0.0, 0.2588, 0.9659, 0.0, 0.5, 0.866, 0.0, 0.2588, 0.9659, 0.0, 0.5, 0.866, 0.0, 0.2588, 0.9659, 0.0, 0.5, 0.866, 0.0, 0.5, 0.866, 0.0, 0.7071, 0.7071, 6.236e-06, 0.5, 0.866, 0.0, 0.7071, 0.7071, 6.236e-06, 0.5, 0.866, 0.0, 0.7071, 0.7071, -6.266e-06, 0.866, 0.5, 0.0, 0.7071, 0.7071, 6.266e-06, 0.7071, 0.7071, -6.236e-06, 0.7071, 0.7071, 6.266e-06, 0.866, 0.5, 0.0, 0.866, 0.5, 0.0, 0.9659, 0.2588, 0.0, 0.866, 0.5, 0.0, 0.866, 0.5, 0.0, 0.866, 0.5, 0.0, 0.9659, 0.2588, 0.0, 0.9659, 0.2588, 0.0, 1.0, 7.033e-07, 0.0, 0.9659, 0.2588, 0.0, 0.9659, 0.2588, 0.0, 0.9659, 0.2588, 0.0, 1.0, 7.033e-07, 0.0, 1.0, -6.841e-07, 0.0, 0.9659, -0.2588, 0.0, 1.0, -6.841e-07, 0.0, 1.0, 7.033e-07, 0.0, 1.0, -6.841e-07, 0.0, 0.9659, -0.2588, 0.0, 0.9659, -0.2588, 0.0, 0.866, -0.5, 0.0, 0.9659, -0.2588, 0.0, 0.9659, -0.2588, 0.0, 0.9659, -0.2588, 0.0, 0.866, -0.5, 0.0, 0.866, -0.5, 0.0, 0.7071, -0.7071, -6.266e-06, 0.866, -0.5, 0.0, 0.866, -0.5, 0.0, 0.866, -0.5, 0.0, 0.7071, -0.7071, -6.266e-06, 0.7071, -0.7071, 6.236e-06, 0.7071, -0.7071, -6.236e-06, 0.5, -0.866, 0.0, 0.7071, -0.7071, 6.266e-06, 0.5, -0.866, 0.0, 0.7071, -0.7071, -6.236e-06, 0.5, -0.866, 0.0, 0.5, -0.866, 0.0, 0.2588, -0.9659, 0.0, 0.5, -0.866, 0.0, 0.2588, -0.9659, 0.0, 0.5, -0.866, 0.0, 0.2588, -0.9659, 0.0, 1.019e-05, 0.0, -1.0, 1.019e-05, 0.0, -1.0, 1.019e-05, 0.0, -1.0, 0.0, 0.0, -1.0, 0.0, 0.0, -1.0, 0.0, 0.0, -1.0, -5.395e-06, 0.0, -1.0, -5.395e-06, 0.0, -1.0, -5.395e-06, 0.0, -1.0, -4.522e-06, 0.0, -1.0, -4.522e-06, 0.0, -1.0, -4.522e-06, 0.0, -1.0, 5.596e-06, 0.0, -1.0, 5.596e-06, 0.0, -1.0, 5.596e-06, 0.0, -1.0, 0.0, 0.0, -1.0, 0.0, 0.0, -1.0, 0.0, 0.0, -1.0, -1.502e-06, 0.0, -1.0, -1.502e-06, 0.0, -1.0, -1.502e-06, 0.0, -1.0, -1.72e-06, 0.0, -1.0, -1.72e-06, 0.0, -1.0, -1.72e-06, 0.0, -1.0, 1.639e-06, 0.0, -1.0, 1.639e-06, 0.0, -1.0, 1.639e-06, 0.0, -1.0, 5.839e-07, 0.0, -1.0, 5.839e-07, 0.0, -1.0, 5.839e-07, 0.0, -1.0, -1.388e-06, 0.0, -1.0, -1.388e-06, 0.0, -1.0, -1.388e-06, 0.0, -1.0, 8.243e-07, 0.0, -1.0, 8.243e-07, 0.0, -1.0, 8.243e-07, 0.0, -1.0, 0.0, 0.0, -1.0, 0.0, 0.0, -1.0, 0.0, 0.0, -1.0, -1.542e-06, 0.0, -1.0, -1.542e-06, 0.0, -1.0, -1.542e-06, 0.0, -1.0, 1.613e-06, 0.0, -1.0, 1.613e-06, 0.0, -1.0, 1.613e-06, 0.0, -1.0, 0.0, 0.0, -1.0, 0.0, 0.0, -1.0, 0.0, 0.0, -1.0, 1.84e-06, 0.0, -1.0, 1.84e-06, 0.0, -1.0, 1.84e-06, 0.0, -1.0, -3.197e-06, 0.0, -1.0, -3.197e-06, 0.0, -1.0, -3.197e-06, 0.0, -1.0, -1.13e-06, 0.0, -1.0, -1.13e-06, 0.0, -1.0, -1.13e-06, 0.0, -1.0, 0.0, 0.0, -1.0, 0.0, 0.0, -1.0, 0.0, 0.0, -1.0, 6.948e-06, 0.0, -1.0, 6.948e-06, 0.0, -1.0, 6.948e-06, 0.0, -1.0, -1.019e-05, 0.0, -1.0, -1.019e-05, 0.0, -1.0, -1.019e-05, 0.0, -1.0, -8.148e-05, 0.0, 1.0, -8.148e-05, 0.0, 1.0, -8.148e-05, 0.0, 1.0, 0.0, 0.0, 1.0, 0.0, 0.0, 1.0, 0.0, 0.0, 1.0, 2.877e-05, 0.0, 1.0, 2.877e-05, 0.0, 1.0, 2.877e-05, 0.0, 1.0, 0.0, 0.0, 1.0, 0.0, 0.0, 1.0, 0.0, 0.0, 1.0, 0.0, 0.0, 1.0, 0.0, 0.0, 1.0, 0.0, 0.0, 1.0, -1.349e-05, 0.0, 1.0, -1.349e-05, 0.0, 1.0, -1.349e-05, 0.0, 1.0, 1.603e-05, 0.0, 1.0, 1.603e-05, 0.0, 1.0, 1.603e-05, 0.0, 1.0, 0.0, 0.0, 1.0, 0.0, 0.0, 1.0, 0.0, 0.0, 1.0, 0.0, 0.0, 1.0, 0.0, 0.0, 1.0, 0.0, 0.0, 1.0, -9.162e-06, 0.0, 1.0, -9.162e-06, 0.0, 1.0, -9.162e-06, 0.0, 1.0, 0.0, 0.0, 1.0, 0.0, 0.0, 1.0, 0.0, 0.0, 1.0, -2.256e-06, 0.0, 1.0, -2.256e-06, 0.0, 1.0, -2.256e-06, 0.0, 1.0, 1.15e-05, 0.0, 1.0, 1.15e-05, 0.0, 1.0, 1.15e-05, 0.0, 1.0, 0.0, 0.0, 1.0, 0.0, 0.0, 1.0, 0.0, 0.0, 1.0, 0.0, 0.0, 1.0, 0.0, 0.0, 1.0, 0.0, 0.0, 1.0, -1.302e-05, 0.0, 1.0, -1.302e-05, 0.0, 1.0, -1.302e-05, 0.0, 1.0, 9.814e-06, 0.0, 1.0, 9.814e-06, 0.0, 1.0, 9.814e-06, 0.0, 1.0, -1.279e-05, 0.0, 1.0, -1.279e-05, 0.0, 1.0, -1.279e-05, 0.0, 1.0, 1.809e-05, 0.0, 1.0, 1.809e-05, 0.0, 1.0, 1.809e-05, 0.0, 1.0, 0.0, 0.0, 1.0, 0.0, 0.0, 1.0, 0.0, 0.0, 1.0, -5.559e-05, 0.0, 1.0, -5.559e-05, 0.0, 1.0, -5.559e-05, 0.0, 1.0, 8.148e-05, 0.0, 1.0, 8.148e-05, 0.0, 1.0, 8.148e-05, 0.0, 1.0])] * 3)])

# ---- objects
ob_bomb = bpy.data.objects.new('Bomb', me_mesh_0)

# ---- transforms, parenting, visibility, modifiers, constraints
ob_bomb.location = (0.0, 0.0, 0.0)
ob_bomb.rotation_mode = 'QUATERNION'
ob_bomb.rotation_quaternion = (1.0, 0.0, 0.0, 0.0)
ob_bomb.lineart.crease_threshold = 0.0

# ---- collection membership
scene.collection.objects.link(ob_bomb)

# ---- scene / render settings (as saved in the file)
scene.frame_start = 1; scene.frame_end = 250; scene.frame_set(35)
scene.render.engine = 'BLENDER_EEVEE_NEXT'
scene.cycles.use_denoising = False
scene.cycles.samples = 128
scene.cycles.sampling_pattern = 'TABULATED_SOBOL'
scene.cycles.use_adaptive_sampling = False
scene.cycles.use_light_tree = False
scene.view_settings.view_transform = 'Filmic'
bpy.context.view_layer.update()

# ---- added for rendering (the .blend has no active camera and no usable light): camera, sun
cam_auto = bpy.data.cameras.new('AutoCamera')
cam_auto.lens = 50.0
cam_auto.sensor_width = 36.0
cam_auto.clip_end = 1000.0
ob_auto_camera = bpy.data.objects.new('AutoCamera', cam_auto)
scene.collection.objects.link(ob_auto_camera)
ob_auto_camera.location = (1.71604, -2.05924, 1.97283)
ob_auto_camera.rotation_euler = (1.09748, -7.21219e-08, 0.694738)
scene.camera = ob_auto_camera
light_auto_sun = bpy.data.lights.new('AutoSun', 'SUN')
light_auto_sun.energy = 3.0
light_auto_sun.angle = 0.0523599
ob_auto_sun = bpy.data.objects.new('AutoSun', light_auto_sun)
scene.collection.objects.link(ob_auto_sun)
ob_auto_sun.rotation_euler = (0.872665, 0.174533, 0.523599)
bpy.context.view_layer.update()
